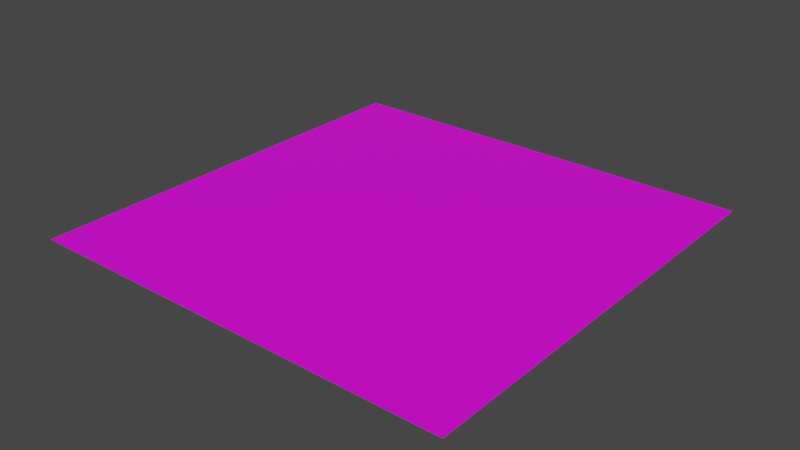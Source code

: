 # Source: Ground.blend  (saved by Blender 2.92.15; exported with 4.5.12 LTS)
import bpy
from mathutils import Matrix  # noqa: F401  (used for matrix-valued properties, if any)

bpy.ops.wm.read_factory_settings(use_empty=True)
scene = bpy.context.scene
scene.name = 'Scene'

# ---- collections
col_collection = bpy.data.collections.new('Collection'); scene.collection.children.link(col_collection)

# ---- images (referenced by path relative to the original .blend; pixels are not part of the script)
import os
ASSET_DIR = os.environ.get("B2B_ASSET_DIR", "")  # directory of the original .blend (textures are referenced by path, not embedded)
HERE = os.path.dirname(os.path.abspath(__file__))  # packed textures are extracted next to this script under _unpacked/

def load_image(name, relpath, width, height, colorspace="sRGB"):
    """Load a texture the original file referenced (path relative to the .blend, or extracted next to this script)."""
    p = next((c for c in (os.path.join(HERE, relpath), os.path.join(ASSET_DIR, relpath)) if relpath and os.path.exists(c)), "")
    if p:
        img = bpy.data.images.load(p, check_existing=True)
        img.name = name
    else:  # same state as the original file: an image datablock whose file is absent (Cycles renders it pink)
        img = bpy.data.images.new(name, width, height)
        img.source = "FILE"
        img.filepath = "//" + (relpath or name)
    img.colorspace_settings.name = colorspace
    return img
img_ground_texture_psd_psd = load_image('Ground_Texture_PSD.psd', 'Ground_Texture_PSD.psd', 1024, 1024, 'sRGB')

# ---- materials (node trees are filled in below, after node groups)
mat_ground = bpy.data.materials.new('Ground')
mat_ground.use_transparent_shadow = False

# ---- material node trees
mat_ground.use_nodes = True; mat_ground.node_tree.nodes.clear()
_N = mat_ground.node_tree.nodes; _L = mat_ground.node_tree.links
n0 = _N.new('ShaderNodeBsdfPrincipled'); n0.name = 'Principled BSDF'; n0.location = (10, 300)
n0.distribution = 'GGX'
n0.subsurface_method = 'BURLEY'
n0.inputs[3].default_value = 1.45
n0.inputs[27].default_value = (0.0, 0.0, 0.0, 1.0)
n0.inputs[28].default_value = 1.0
n1 = _N.new('ShaderNodeOutputMaterial'); n1.name = 'Material Output'; n1.location = (300, 300)
n2 = _N.new('ShaderNodeTexImage'); n2.name = 'Image Texture'; n2.location = (-503, 194)
n2.image = img_ground_texture_psd_psd
_L.new(n0.outputs[0], n1.inputs[0])
_L.new(n2.outputs[0], n0.inputs[0])
n1.is_active_output = True

# ---- world
world_world = bpy.data.worlds.new('World'); scene.world = world_world
world_world.use_nodes = True; world_world.node_tree.nodes.clear()
_N = world_world.node_tree.nodes; _L = world_world.node_tree.links
n0 = _N.new('ShaderNodeOutputWorld'); n0.name = 'World Output'; n0.location = (300, 300)
n1 = _N.new('ShaderNodeBackground'); n1.name = 'Background'; n1.location = (10, 300)
n1.inputs[0].default_value = (0.05088, 0.05088, 0.05088, 1.0)
_L.new(n1.outputs[0], n0.inputs[0])
n0.is_active_output = True
world_world.color = (0.05088, 0.05088, 0.05088)
world_world.use_sun_shadow = False
world_world.sun_shadow_jitter_overblur = 0.0

# ---- meshes
me_plane = bpy.data.meshes.new('Plane')
me_plane.from_pydata([(-20.0, -20.0, 0.0), (20.0, -20.0, 0.0), (-20.0, 20.0, 0.0), (20.0, 20.0, 0.0)], [], [(0, 1, 3, 2)])
_uv = me_plane.uv_layers.new(name='UVMap')
_uv.uv.foreach_set('vector', [-2.0, 0.0, 3.0, 0.0, 3.0, 1.0, -2.0, 1.0])
me_plane.materials.append(mat_ground)
me_plane.use_remesh_fix_poles = True
me_plane.use_remesh_preserve_attributes = False
me_plane.use_mirror_vertex_groups = False
me_plane.update()

# ---- objects
ob_ground = bpy.data.objects.new('Ground', me_plane)

# ---- transforms, parenting, visibility, modifiers, constraints
ob_ground.location = (0.0, 0.0, 0.0)
ob_ground.lineart.crease_threshold = 0.0

# ---- collection membership
col_collection.objects.link(ob_ground)

# ---- scene / render settings (as saved in the file)
scene.frame_start = 1; scene.frame_end = 250; scene.frame_set(0)
scene.render.engine = 'BLENDER_EEVEE_NEXT'
scene.cycles.use_denoising = False
scene.cycles.samples = 128
scene.cycles.sampling_pattern = 'TABULATED_SOBOL'
scene.cycles.use_adaptive_sampling = False
scene.cycles.use_light_tree = False
scene.eevee.use_gtao = True
scene.view_settings.view_transform = 'Filmic'
bpy.context.view_layer.update()

# ---- added for rendering (the .blend has no active camera and no usable light): camera, sun
cam_auto = bpy.data.cameras.new('AutoCamera')
cam_auto.lens = 50.0
cam_auto.sensor_width = 36.0
cam_auto.clip_end = 1000.0
ob_auto_camera = bpy.data.objects.new('AutoCamera', cam_auto)
scene.collection.objects.link(ob_auto_camera)
ob_auto_camera.location = (52.3386, -62.8063, 41.8709)
ob_auto_camera.rotation_euler = (1.09748, -7.21219e-08, 0.694738)
scene.camera = ob_auto_camera
light_auto_sun = bpy.data.lights.new('AutoSun', 'SUN')
light_auto_sun.energy = 3.0
light_auto_sun.angle = 0.0523599
ob_auto_sun = bpy.data.objects.new('AutoSun', light_auto_sun)
scene.collection.objects.link(ob_auto_sun)
ob_auto_sun.rotation_euler = (0.872665, 0.174533, 0.523599)
bpy.context.view_layer.update()
